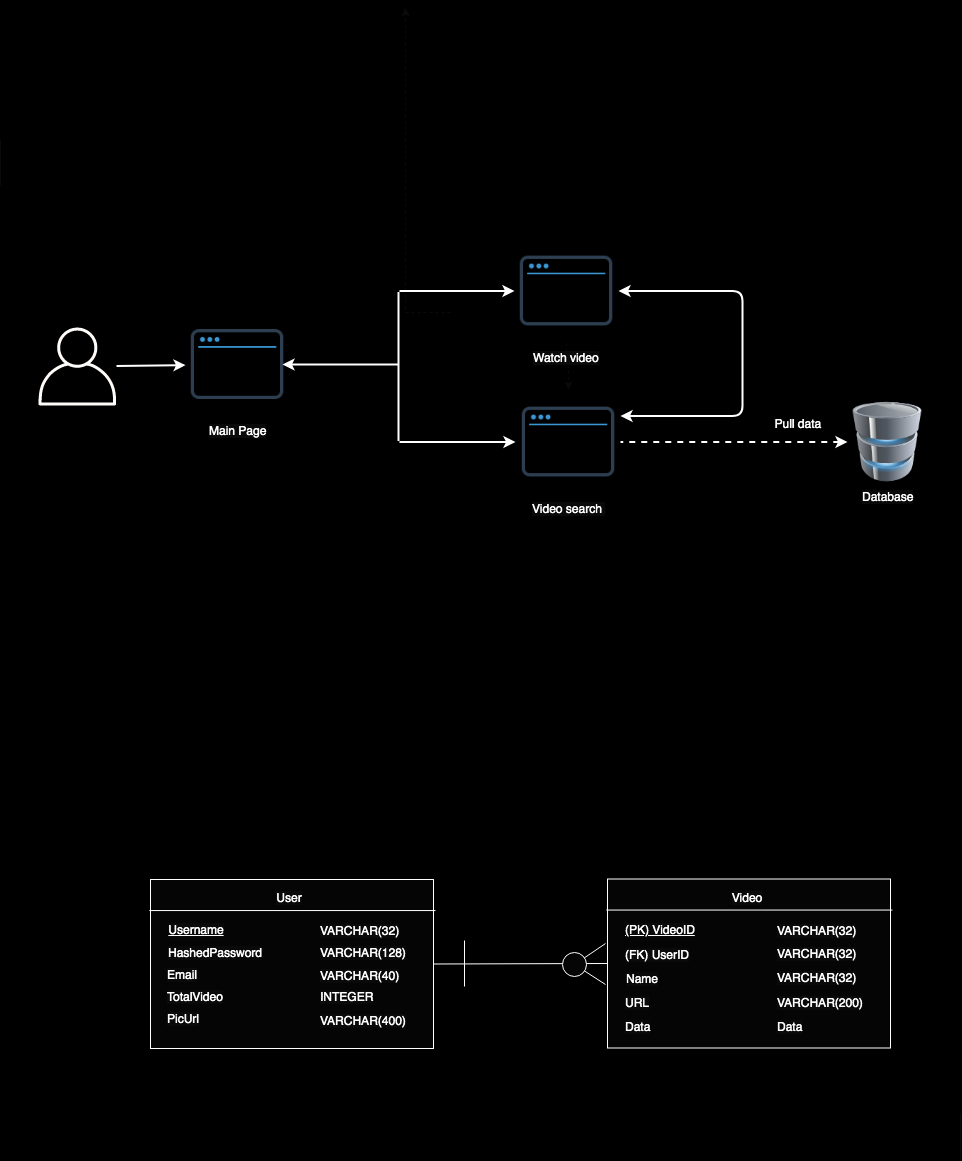

The diagram above was exported from draw.io. Its source (the exported page's mxGraphModel, read from the mxfile embedded in the PNG):
<mxGraphModel dx="786" dy="1614" grid="0" gridSize="10" guides="1" tooltips="1" connect="1" arrows="1" fold="1" page="1" pageScale="1" pageWidth="850" pageHeight="1100" background="#000000" math="0" shadow="0">
  <root>
    <mxCell id="0" />
    <mxCell id="1" parent="0" />
    <mxCell id="fLE99XRHHIvMwauYj131-1" value="" style="outlineConnect=0;fontColor=#232F3E;gradientColor=none;fillColor=#FFFCFA;strokeColor=none;dashed=0;verticalLabelPosition=bottom;verticalAlign=top;align=center;html=1;fontSize=12;fontStyle=0;aspect=fixed;pointerEvents=1;shape=mxgraph.aws4.user;" parent="1" vertex="1">
      <mxGeometry x="48" y="197" width="78" height="78" as="geometry" />
    </mxCell>
    <mxCell id="fLE99XRHHIvMwauYj131-3" value="&lt;font color=&quot;#ffffff&quot; style=&quot;background-color: rgb(10 , 10 , 10)&quot;&gt;Main Page&lt;/font&gt;" style="shape=image;html=1;verticalAlign=top;verticalLabelPosition=bottom;labelBackgroundColor=#ffffff;imageAspect=0;aspect=fixed;image=https://cdn0.iconfinder.com/data/icons/ikooni-outline-free-basic/128/free-15-128.png;fillColor=#FFFCFA;imageBackground=none;" parent="1" vertex="1">
      <mxGeometry x="195" y="182" width="104" height="104" as="geometry" />
    </mxCell>
    <mxCell id="fLE99XRHHIvMwauYj131-17" value="" style="endArrow=classic;startArrow=none;html=1;startFill=0;strokeColor=#FFFFFF;jumpSize=10;strokeWidth=2;" parent="1" source="fLE99XRHHIvMwauYj131-1" target="fLE99XRHHIvMwauYj131-3" edge="1">
      <mxGeometry width="50" height="50" relative="1" as="geometry">
        <mxPoint x="601" y="310" as="sourcePoint" />
        <mxPoint x="181" y="234" as="targetPoint" />
      </mxGeometry>
    </mxCell>
    <mxCell id="fLE99XRHHIvMwauYj131-18" value="" style="rounded=0;whiteSpace=wrap;html=1;labelBackgroundColor=#0A0A0A;fillColor=#050505;fontColor=#FFFFFF;gradientColor=none;strokeColor=#FFFFFF;" parent="1" vertex="1">
      <mxGeometry x="160" y="749" width="283" height="169" as="geometry" />
    </mxCell>
    <mxCell id="fLE99XRHHIvMwauYj131-19" value="User" style="text;html=1;strokeColor=none;fillColor=none;align=center;verticalAlign=middle;whiteSpace=wrap;rounded=0;labelBackgroundColor=#0A0A0A;fontColor=#FFFFFF;" parent="1" vertex="1">
      <mxGeometry x="279" y="757" width="40" height="20" as="geometry" />
    </mxCell>
    <mxCell id="fLE99XRHHIvMwauYj131-20" value="Username" style="text;html=1;strokeColor=none;fillColor=none;align=center;verticalAlign=middle;whiteSpace=wrap;rounded=0;labelBackgroundColor=#0A0A0A;fontColor=#FFFFFF;fontStyle=4" parent="1" vertex="1">
      <mxGeometry x="171" y="787" width="70" height="24" as="geometry" />
    </mxCell>
    <mxCell id="fLE99XRHHIvMwauYj131-21" value="HashedPassword" style="text;html=1;strokeColor=none;fillColor=none;align=center;verticalAlign=middle;whiteSpace=wrap;rounded=0;labelBackgroundColor=#0A0A0A;fontColor=#FFFFFF;" parent="1" vertex="1">
      <mxGeometry x="175" y="811" width="98" height="22" as="geometry" />
    </mxCell>
    <mxCell id="fLE99XRHHIvMwauYj131-22" value="Email" style="text;html=1;strokeColor=none;fillColor=none;align=left;verticalAlign=middle;whiteSpace=wrap;rounded=0;labelBackgroundColor=#0A0A0A;fontColor=#FFFFFF;" parent="1" vertex="1">
      <mxGeometry x="175" y="833" width="98" height="22" as="geometry" />
    </mxCell>
    <mxCell id="fLE99XRHHIvMwauYj131-23" value="TotalVideo" style="text;html=1;strokeColor=none;fillColor=none;align=left;verticalAlign=middle;whiteSpace=wrap;rounded=0;labelBackgroundColor=#0A0A0A;fontColor=#FFFFFF;" parent="1" vertex="1">
      <mxGeometry x="175" y="855" width="98" height="22" as="geometry" />
    </mxCell>
    <mxCell id="fLE99XRHHIvMwauYj131-24" value="PicUrl" style="text;html=1;strokeColor=none;fillColor=none;align=left;verticalAlign=middle;whiteSpace=wrap;rounded=0;labelBackgroundColor=#0A0A0A;fontColor=#FFFFFF;" parent="1" vertex="1">
      <mxGeometry x="175" y="877" width="98" height="22" as="geometry" />
    </mxCell>
    <mxCell id="fLE99XRHHIvMwauYj131-25" value="VARCHAR(32)" style="text;html=1;strokeColor=none;fillColor=none;align=left;verticalAlign=middle;whiteSpace=wrap;rounded=0;labelBackgroundColor=#0A0A0A;fontColor=#FFFFFF;" parent="1" vertex="1">
      <mxGeometry x="328" y="788" width="70" height="24" as="geometry" />
    </mxCell>
    <mxCell id="fLE99XRHHIvMwauYj131-30" value="VARCHAR(128)" style="text;html=1;strokeColor=none;fillColor=none;align=left;verticalAlign=middle;whiteSpace=wrap;rounded=0;labelBackgroundColor=#0A0A0A;fontColor=#FFFFFF;" parent="1" vertex="1">
      <mxGeometry x="328" y="810" width="70" height="24" as="geometry" />
    </mxCell>
    <mxCell id="fLE99XRHHIvMwauYj131-31" value="VARCHAR(40)" style="text;html=1;strokeColor=none;fillColor=none;align=left;verticalAlign=middle;whiteSpace=wrap;rounded=0;labelBackgroundColor=#0A0A0A;fontColor=#FFFFFF;" parent="1" vertex="1">
      <mxGeometry x="328" y="833" width="70" height="24" as="geometry" />
    </mxCell>
    <mxCell id="fLE99XRHHIvMwauYj131-32" value="INTEGER" style="text;html=1;strokeColor=none;fillColor=none;align=left;verticalAlign=middle;whiteSpace=wrap;rounded=0;labelBackgroundColor=#0A0A0A;fontColor=#FFFFFF;" parent="1" vertex="1">
      <mxGeometry x="328" y="854" width="70" height="24" as="geometry" />
    </mxCell>
    <mxCell id="fLE99XRHHIvMwauYj131-34" value="VARCHAR(400)" style="text;html=1;strokeColor=none;fillColor=none;align=left;verticalAlign=middle;whiteSpace=wrap;rounded=0;labelBackgroundColor=#0A0A0A;fontColor=#FFFFFF;" parent="1" vertex="1">
      <mxGeometry x="328" y="878" width="70" height="24" as="geometry" />
    </mxCell>
    <mxCell id="fLE99XRHHIvMwauYj131-35" value="" style="endArrow=none;html=1;strokeColor=#FFFFFF;strokeWidth=1;fontColor=#FFFFFF;exitX=-0.004;exitY=0.166;exitDx=0;exitDy=0;exitPerimeter=0;entryX=1.007;entryY=0.166;entryDx=0;entryDy=0;entryPerimeter=0;" parent="1" edge="1">
      <mxGeometry width="50" height="50" relative="1" as="geometry">
        <mxPoint x="158.86800000000005" y="780.0540000000001" as="sourcePoint" />
        <mxPoint x="444.981" y="780.0540000000001" as="targetPoint" />
      </mxGeometry>
    </mxCell>
    <mxCell id="fLE99XRHHIvMwauYj131-36" value="" style="endArrow=none;html=1;strokeColor=#FFFFFF;strokeWidth=1;fontColor=#FFFFFF;exitX=1;exitY=0.5;exitDx=0;exitDy=0;entryX=0;entryY=0.5;entryDx=0;entryDy=0;" parent="1" source="fLE99XRHHIvMwauYj131-18" target="fLE99XRHHIvMwauYj131-37" edge="1">
      <mxGeometry width="50" height="50" relative="1" as="geometry">
        <mxPoint x="461.86800000000005" y="812.0540000000001" as="sourcePoint" />
        <mxPoint x="586" y="771" as="targetPoint" />
      </mxGeometry>
    </mxCell>
    <mxCell id="fLE99XRHHIvMwauYj131-37" value="" style="rounded=0;whiteSpace=wrap;html=1;labelBackgroundColor=#0A0A0A;fillColor=#050505;fontColor=#FFFFFF;gradientColor=none;strokeColor=#FFFFFF;" parent="1" vertex="1">
      <mxGeometry x="617" y="748.5" width="283" height="169" as="geometry" />
    </mxCell>
    <mxCell id="fLE99XRHHIvMwauYj131-38" value="" style="endArrow=none;html=1;strokeColor=#FFFFFF;strokeWidth=1;fontColor=#FFFFFF;exitX=-0.004;exitY=0.166;exitDx=0;exitDy=0;exitPerimeter=0;entryX=1.007;entryY=0.166;entryDx=0;entryDy=0;entryPerimeter=0;" parent="1" edge="1">
      <mxGeometry width="50" height="50" relative="1" as="geometry">
        <mxPoint x="615.868" y="779.5540000000001" as="sourcePoint" />
        <mxPoint x="901.981" y="779.5540000000001" as="targetPoint" />
      </mxGeometry>
    </mxCell>
    <mxCell id="fLE99XRHHIvMwauYj131-39" value="Video" style="text;html=1;strokeColor=none;fillColor=none;align=center;verticalAlign=middle;whiteSpace=wrap;rounded=0;labelBackgroundColor=#0A0A0A;fontColor=#FFFFFF;" parent="1" vertex="1">
      <mxGeometry x="736" y="756.5" width="40" height="20" as="geometry" />
    </mxCell>
    <mxCell id="fLE99XRHHIvMwauYj131-40" value="VARCHAR(32)" style="text;html=1;strokeColor=none;fillColor=none;align=left;verticalAlign=middle;whiteSpace=wrap;rounded=0;labelBackgroundColor=#0A0A0A;fontColor=#FFFFFF;" parent="1" vertex="1">
      <mxGeometry x="785" y="787.5" width="70" height="24" as="geometry" />
    </mxCell>
    <mxCell id="fLE99XRHHIvMwauYj131-43" value="(PK) VideoID" style="text;html=1;strokeColor=none;fillColor=none;align=left;verticalAlign=middle;whiteSpace=wrap;rounded=0;labelBackgroundColor=#0A0A0A;fontColor=#FFFFFF;fontStyle=4" parent="1" vertex="1">
      <mxGeometry x="633" y="787" width="84" height="24" as="geometry" />
    </mxCell>
    <mxCell id="fLE99XRHHIvMwauYj131-45" value="" style="endArrow=none;html=1;strokeColor=#FFFFFF;strokeWidth=1;fontColor=#FFFFFF;entryX=-0.007;entryY=0.382;entryDx=0;entryDy=0;entryPerimeter=0;" parent="1" target="fLE99XRHHIvMwauYj131-37" edge="1">
      <mxGeometry width="50" height="50" relative="1" as="geometry">
        <mxPoint x="584" y="834" as="sourcePoint" />
        <mxPoint x="586" y="771" as="targetPoint" />
      </mxGeometry>
    </mxCell>
    <mxCell id="fLE99XRHHIvMwauYj131-46" value="" style="endArrow=none;html=1;strokeColor=#FFFFFF;strokeWidth=1;fontColor=#FFFFFF;" parent="1" edge="1">
      <mxGeometry width="50" height="50" relative="1" as="geometry">
        <mxPoint x="584" y="834" as="sourcePoint" />
        <mxPoint x="615" y="854" as="targetPoint" />
      </mxGeometry>
    </mxCell>
    <mxCell id="fLE99XRHHIvMwauYj131-47" value="" style="ellipse;whiteSpace=wrap;html=1;aspect=fixed;labelBackgroundColor=#0A0A0A;strokeColor=#FFFFFF;fillColor=#050505;gradientColor=none;fontColor=#FFFFFF;" parent="1" vertex="1">
      <mxGeometry x="572" y="822" width="24" height="24" as="geometry" />
    </mxCell>
    <mxCell id="fLE99XRHHIvMwauYj131-48" value="" style="endArrow=none;html=1;strokeColor=#FFFFFF;strokeWidth=1;fontColor=#FFFFFF;" parent="1" edge="1">
      <mxGeometry width="50" height="50" relative="1" as="geometry">
        <mxPoint x="474" y="856" as="sourcePoint" />
        <mxPoint x="474" y="810" as="targetPoint" />
      </mxGeometry>
    </mxCell>
    <mxCell id="fLE99XRHHIvMwauYj131-49" value="(FK) UserID" style="text;html=1;strokeColor=none;fillColor=none;align=left;verticalAlign=middle;whiteSpace=wrap;rounded=0;labelBackgroundColor=#0A0A0A;fontColor=#FFFFFF;" parent="1" vertex="1">
      <mxGeometry x="633" y="812" width="84" height="24" as="geometry" />
    </mxCell>
    <mxCell id="fLE99XRHHIvMwauYj131-50" value="Name" style="text;html=1;strokeColor=none;fillColor=none;align=left;verticalAlign=middle;whiteSpace=wrap;rounded=0;labelBackgroundColor=#0A0A0A;fontColor=#FFFFFF;" parent="1" vertex="1">
      <mxGeometry x="634" y="836" width="84" height="24" as="geometry" />
    </mxCell>
    <mxCell id="fLE99XRHHIvMwauYj131-51" value="URL" style="text;html=1;strokeColor=none;fillColor=none;align=left;verticalAlign=middle;whiteSpace=wrap;rounded=0;labelBackgroundColor=#0A0A0A;fontColor=#FFFFFF;" parent="1" vertex="1">
      <mxGeometry x="633" y="860" width="84" height="24" as="geometry" />
    </mxCell>
    <mxCell id="fLE99XRHHIvMwauYj131-52" value="Data" style="text;html=1;strokeColor=none;fillColor=none;align=left;verticalAlign=middle;whiteSpace=wrap;rounded=0;labelBackgroundColor=#0A0A0A;fontColor=#FFFFFF;" parent="1" vertex="1">
      <mxGeometry x="633" y="884" width="84" height="24" as="geometry" />
    </mxCell>
    <mxCell id="fLE99XRHHIvMwauYj131-53" value="VARCHAR(32)" style="text;html=1;strokeColor=none;fillColor=none;align=left;verticalAlign=middle;whiteSpace=wrap;rounded=0;labelBackgroundColor=#0A0A0A;fontColor=#FFFFFF;" parent="1" vertex="1">
      <mxGeometry x="785" y="811" width="70" height="24" as="geometry" />
    </mxCell>
    <mxCell id="fLE99XRHHIvMwauYj131-54" value="VARCHAR(32)" style="text;html=1;strokeColor=none;fillColor=none;align=left;verticalAlign=middle;whiteSpace=wrap;rounded=0;labelBackgroundColor=#0A0A0A;fontColor=#FFFFFF;" parent="1" vertex="1">
      <mxGeometry x="785" y="835" width="70" height="24" as="geometry" />
    </mxCell>
    <mxCell id="fLE99XRHHIvMwauYj131-55" value="VARCHAR(200)" style="text;html=1;strokeColor=none;fillColor=none;align=left;verticalAlign=middle;whiteSpace=wrap;rounded=0;labelBackgroundColor=#0A0A0A;fontColor=#FFFFFF;" parent="1" vertex="1">
      <mxGeometry x="785" y="860" width="70" height="24" as="geometry" />
    </mxCell>
    <mxCell id="fLE99XRHHIvMwauYj131-56" value="Data" style="text;html=1;strokeColor=none;fillColor=none;align=left;verticalAlign=middle;whiteSpace=wrap;rounded=0;labelBackgroundColor=#0A0A0A;fontColor=#FFFFFF;" parent="1" vertex="1">
      <mxGeometry x="785" y="884" width="70" height="24" as="geometry" />
    </mxCell>
    <mxCell id="fLE99XRHHIvMwauYj131-57" value="" style="endArrow=none;html=1;strokeColor=#0A0A0A;strokeWidth=1;fontColor=#FFFFFF;" parent="1" edge="1">
      <mxGeometry width="50" height="50" relative="1" as="geometry">
        <mxPoint x="970" y="1029" as="sourcePoint" />
        <mxPoint x="970" y="983" as="targetPoint" />
      </mxGeometry>
    </mxCell>
    <mxCell id="fLE99XRHHIvMwauYj131-58" value="" style="endArrow=none;html=1;strokeColor=#0A0A0A;strokeWidth=1;fontColor=#FFFFFF;" parent="1" edge="1">
      <mxGeometry width="50" height="50" relative="1" as="geometry">
        <mxPoint x="10" y="55" as="sourcePoint" />
        <mxPoint x="10" y="9" as="targetPoint" />
      </mxGeometry>
    </mxCell>
    <mxCell id="fLE99XRHHIvMwauYj131-60" value="" style="endArrow=none;startArrow=none;html=1;startFill=0;strokeColor=#FFFFFF;jumpSize=10;strokeWidth=2;endFill=0;" parent="1" edge="1">
      <mxGeometry width="50" height="50" relative="1" as="geometry">
        <mxPoint x="408" y="310.5" as="sourcePoint" />
        <mxPoint x="408" y="161.5" as="targetPoint" />
      </mxGeometry>
    </mxCell>
    <mxCell id="fLE99XRHHIvMwauYj131-61" value="" style="endArrow=classic;startArrow=none;html=1;startFill=0;strokeColor=#FFFFFF;jumpSize=10;strokeWidth=2;endFill=1;exitX=0;exitY=0.5;exitDx=0;exitDy=0;" parent="1" edge="1">
      <mxGeometry width="50" height="50" relative="1" as="geometry">
        <mxPoint x="408" y="234" as="sourcePoint" />
        <mxPoint x="292" y="234" as="targetPoint" />
      </mxGeometry>
    </mxCell>
    <mxCell id="fLE99XRHHIvMwauYj131-81" value="" style="edgeStyle=orthogonalEdgeStyle;rounded=0;jumpSize=10;orthogonalLoop=1;jettySize=auto;html=1;dashed=1;startArrow=none;startFill=0;endArrow=classic;endFill=1;strokeColor=#0A0A0A;strokeWidth=1;fontColor=#FFFFFF;" parent="1" edge="1">
      <mxGeometry relative="1" as="geometry">
        <mxPoint x="415" y="-123" as="targetPoint" />
        <mxPoint x="460" y="182" as="sourcePoint" />
      </mxGeometry>
    </mxCell>
    <mxCell id="fLE99XRHHIvMwauYj131-96" value="&lt;font color=&quot;#ffffff&quot;&gt;&lt;span style=&quot;background-color: rgb(10 , 10 , 10)&quot;&gt;Video search&amp;nbsp;&lt;/span&gt;&lt;/font&gt;" style="shape=image;html=1;verticalAlign=top;verticalLabelPosition=bottom;labelBackgroundColor=#ffffff;imageAspect=0;aspect=fixed;image=https://cdn0.iconfinder.com/data/icons/ikooni-outline-free-basic/128/free-15-128.png;fillColor=#FFFCFA;imageBackground=none;" parent="1" vertex="1">
      <mxGeometry x="526" y="259.5" width="104" height="104" as="geometry" />
    </mxCell>
    <mxCell id="fLE99XRHHIvMwauYj131-97" value="" style="endArrow=none;startArrow=classic;html=1;startFill=1;strokeColor=#FFFFFF;jumpSize=10;strokeWidth=2;endFill=0;" parent="1" edge="1">
      <mxGeometry width="50" height="50" relative="1" as="geometry">
        <mxPoint x="525" y="311.5" as="sourcePoint" />
        <mxPoint x="409" y="311.5" as="targetPoint" />
      </mxGeometry>
    </mxCell>
    <mxCell id="fLE99XRHHIvMwauYj131-98" value="" style="endArrow=none;startArrow=classic;html=1;startFill=1;strokeColor=#FFFFFF;jumpSize=10;strokeWidth=2;endFill=0;dashed=1;entryX=1;entryY=0.5;entryDx=0;entryDy=0;" parent="1" target="fLE99XRHHIvMwauYj131-96" edge="1" source="Jqb066s-JZpwKq4taWir-4">
      <mxGeometry width="50" height="50" relative="1" as="geometry">
        <mxPoint x="831" y="312" as="sourcePoint" />
        <mxPoint x="622" y="430.5" as="targetPoint" />
      </mxGeometry>
    </mxCell>
    <mxCell id="fLE99XRHHIvMwauYj131-100" value="Pull data&amp;nbsp;" style="text;html=1;strokeColor=none;fillColor=none;align=center;verticalAlign=middle;whiteSpace=wrap;rounded=0;fontColor=#FFFFFF;" parent="1" vertex="1">
      <mxGeometry x="752.5" y="283.5" width="113" height="18" as="geometry" />
    </mxCell>
    <mxCell id="fLE99XRHHIvMwauYj131-103" value="" style="edgeStyle=orthogonalEdgeStyle;rounded=0;jumpSize=10;orthogonalLoop=1;jettySize=auto;html=1;dashed=1;startArrow=none;startFill=0;endArrow=classic;endFill=1;strokeColor=#0A0A0A;strokeWidth=1;fontColor=#FFFFFF;" parent="1" source="fLE99XRHHIvMwauYj131-101" target="fLE99XRHHIvMwauYj131-96" edge="1">
      <mxGeometry relative="1" as="geometry" />
    </mxCell>
    <mxCell id="fLE99XRHHIvMwauYj131-101" value="&lt;font color=&quot;#ffffff&quot;&gt;&lt;span style=&quot;background-color: rgb(10 , 10 , 10)&quot;&gt;Watch video&lt;/span&gt;&lt;/font&gt;" style="shape=image;html=1;verticalAlign=top;verticalLabelPosition=bottom;labelBackgroundColor=#ffffff;imageAspect=0;aspect=fixed;image=https://cdn0.iconfinder.com/data/icons/ikooni-outline-free-basic/128/free-15-128.png;fillColor=#FFFCFA;imageBackground=none;" parent="1" vertex="1">
      <mxGeometry x="524" y="108.5" width="104" height="104" as="geometry" />
    </mxCell>
    <mxCell id="fLE99XRHHIvMwauYj131-102" value="" style="endArrow=none;startArrow=classic;html=1;startFill=1;strokeColor=#FFFFFF;jumpSize=10;strokeWidth=2;endFill=0;exitX=0;exitY=0.5;exitDx=0;exitDy=0;" parent="1" edge="1">
      <mxGeometry width="50" height="50" relative="1" as="geometry">
        <mxPoint x="524" y="160.5" as="sourcePoint" />
        <mxPoint x="409" y="160.5" as="targetPoint" />
      </mxGeometry>
    </mxCell>
    <mxCell id="fLE99XRHHIvMwauYj131-104" value="" style="endArrow=classic;startArrow=classic;html=1;startFill=1;strokeColor=#FFFFFF;jumpSize=10;strokeWidth=2;endFill=1;exitX=1;exitY=0.5;exitDx=0;exitDy=0;entryX=1;entryY=0.25;entryDx=0;entryDy=0;" parent="1" source="fLE99XRHHIvMwauYj131-101" target="fLE99XRHHIvMwauYj131-96" edge="1">
      <mxGeometry width="50" height="50" relative="1" as="geometry">
        <mxPoint x="524" y="459.5" as="sourcePoint" />
        <mxPoint x="409" y="311.5" as="targetPoint" />
        <Array as="points">
          <mxPoint x="752" y="160.5" />
          <mxPoint x="752" y="221.5" />
          <mxPoint x="752" y="285.5" />
        </Array>
      </mxGeometry>
    </mxCell>
    <mxCell id="Jqb066s-JZpwKq4taWir-4" value="Database" style="image;html=1;labelBackgroundColor=#0A0A0A;image=img/lib/clip_art/computers/Database_128x128.png;fillColor=#FFFCFA;fontColor=#FFFFFF;" vertex="1" parent="1">
      <mxGeometry x="857" y="271.5" width="80" height="80" as="geometry" />
    </mxCell>
  </root>
</mxGraphModel>